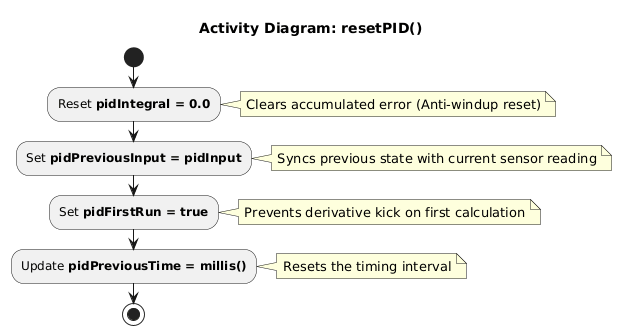

The diagram above was rendered by PlantUML. Its source (embedded in the PNG):
@startuml
title Activity Diagram: resetPID()

start
:Reset **pidIntegral = 0.0**;
note right: Clears accumulated error (Anti-windup reset)

:Set **pidPreviousInput = pidInput**;
note right: Syncs previous state with current sensor reading

:Set **pidFirstRun = true**;
note right: Prevents derivative kick on first calculation

:Update **pidPreviousTime = millis()**;
note right: Resets the timing interval

stop
@enduml